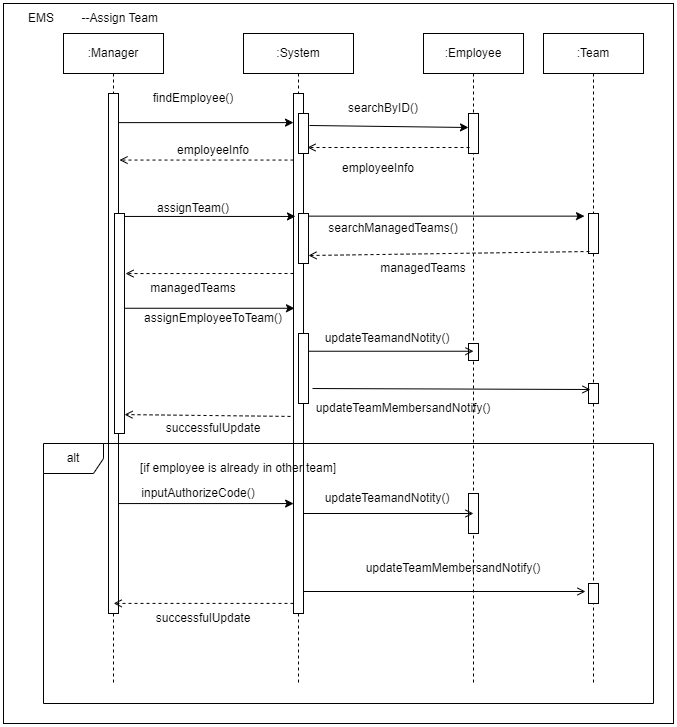

The diagram above was exported from draw.io. Its source (the exported page's mxGraphModel, read from the mxfile embedded in the PNG):
<mxGraphModel dx="1422" dy="737" grid="1" gridSize="10" guides="1" tooltips="1" connect="1" arrows="1" fold="1" page="1" pageScale="1" pageWidth="850" pageHeight="1100" math="0" shadow="0">
  <root>
    <mxCell id="0" />
    <mxCell id="1" parent="0" />
    <mxCell id="GNIPV4gWeDWY7IBdn3jq-2" value="" style="rounded=0;whiteSpace=wrap;html=1;" parent="1" vertex="1">
      <mxGeometry x="20" y="30" width="670" height="720" as="geometry" />
    </mxCell>
    <mxCell id="GNIPV4gWeDWY7IBdn3jq-5" value=":Manager" style="shape=umlLifeline;perimeter=lifelinePerimeter;whiteSpace=wrap;html=1;container=1;collapsible=0;recursiveResize=0;outlineConnect=0;" parent="1" vertex="1">
      <mxGeometry x="80" y="60" width="100" height="650" as="geometry" />
    </mxCell>
    <mxCell id="GNIPV4gWeDWY7IBdn3jq-22" value="" style="html=1;points=[];perimeter=orthogonalPerimeter;" parent="GNIPV4gWeDWY7IBdn3jq-5" vertex="1">
      <mxGeometry x="45" y="60" width="10" height="520" as="geometry" />
    </mxCell>
    <mxCell id="GNIPV4gWeDWY7IBdn3jq-39" value="" style="html=1;points=[];perimeter=orthogonalPerimeter;" parent="GNIPV4gWeDWY7IBdn3jq-5" vertex="1">
      <mxGeometry x="51" y="180" width="10" height="220" as="geometry" />
    </mxCell>
    <mxCell id="GNIPV4gWeDWY7IBdn3jq-6" value=":Team&lt;span style=&quot;caret-color: rgba(0, 0, 0, 0); color: rgba(0, 0, 0, 0); font-family: monospace; font-size: 0px; text-align: start;&quot;&gt;%3CmxGraphModel%3E%3Croot%3E%3CmxCell%20id%3D%220%22%2F%3E%3CmxCell%20id%3D%221%22%20parent%3D%220%22%2F%3E%3CmxCell%20id%3D%222%22%20value%3D%22%3AEmployee%22%20style%3D%22shape%3DumlLifeline%3Bperimeter%3DlifelinePerimeter%3BwhiteSpace%3Dwrap%3Bhtml%3D1%3Bcontainer%3D1%3Bcollapsible%3D0%3BrecursiveResize%3D0%3BoutlineConnect%3D0%3B%22%20vertex%3D%221%22%20parent%3D%221%22%3E%3CmxGeometry%20x%3D%2270%22%20y%3D%2260%22%20width%3D%22100%22%20height%3D%22300%22%20as%3D%22geometry%22%2F%3E%3C%2FmxCell%3E%3C%2Froot%3E%3C%2FmxGraphModel%3E&lt;/span&gt;" style="shape=umlLifeline;perimeter=lifelinePerimeter;whiteSpace=wrap;html=1;container=1;collapsible=0;recursiveResize=0;outlineConnect=0;" parent="1" vertex="1">
      <mxGeometry x="560" y="60" width="100" height="650" as="geometry" />
    </mxCell>
    <mxCell id="GNIPV4gWeDWY7IBdn3jq-43" value="" style="html=1;points=[];perimeter=orthogonalPerimeter;" parent="GNIPV4gWeDWY7IBdn3jq-6" vertex="1">
      <mxGeometry x="45" y="180" width="10" height="40" as="geometry" />
    </mxCell>
    <mxCell id="5nsLKQv0I0gIh-Yt6CsO-4" value="" style="html=1;points=[];perimeter=orthogonalPerimeter;" vertex="1" parent="GNIPV4gWeDWY7IBdn3jq-6">
      <mxGeometry x="45" y="350" width="10" height="20" as="geometry" />
    </mxCell>
    <mxCell id="GNIPV4gWeDWY7IBdn3jq-8" value="EMS&lt;span style=&quot;white-space: pre;&quot;&gt;&#09;--Assign Team&lt;/span&gt;" style="text;html=1;strokeColor=none;fillColor=none;align=center;verticalAlign=middle;whiteSpace=wrap;rounded=0;" parent="1" vertex="1">
      <mxGeometry x="20" y="30" width="180" height="30" as="geometry" />
    </mxCell>
    <mxCell id="GNIPV4gWeDWY7IBdn3jq-9" value=":System&lt;span style=&quot;caret-color: rgba(0, 0, 0, 0); color: rgba(0, 0, 0, 0); font-family: monospace; font-size: 0px; text-align: start;&quot;&gt;%3CmxGraphModel%3E%3Croot%3E%3CmxCell%20id%3D%220%22%2F%3E%3CmxCell%20id%3D%221%22%20parent%3D%220%22%2F%3E%3CmxCell%20id%3D%222%22%20value%3D%22%3AEmployee%22%20style%3D%22shape%3DumlLifeline%3Bperimeter%3DlifelinePerimeter%3BwhiteSpace%3Dwrap%3Bhtml%3D1%3Bcontainer%3D1%3Bcollapsible%3D0%3BrecursiveResize%3D0%3BoutlineConnect%3D0%3B%22%20vertex%3D%221%22%20parent%3D%221%22%3E%3CmxGeometry%20x%3D%2270%22%20y%3D%2260%22%20width%3D%22100%22%20height%3D%22300%22%20as%3D%22geometry%22%2F%3E%3C%2FmxCell%3E%3C%2Froot%3E%3C%2FmxGraphMode&lt;/span&gt;" style="shape=umlLifeline;perimeter=lifelinePerimeter;whiteSpace=wrap;html=1;container=1;collapsible=0;recursiveResize=0;outlineConnect=0;" parent="1" vertex="1">
      <mxGeometry x="260" y="60" width="110" height="650" as="geometry" />
    </mxCell>
    <mxCell id="GNIPV4gWeDWY7IBdn3jq-28" value="" style="html=1;points=[];perimeter=orthogonalPerimeter;" parent="GNIPV4gWeDWY7IBdn3jq-9" vertex="1">
      <mxGeometry x="50" y="60" width="10" height="520" as="geometry" />
    </mxCell>
    <mxCell id="GNIPV4gWeDWY7IBdn3jq-37" value="" style="html=1;points=[];perimeter=orthogonalPerimeter;" parent="GNIPV4gWeDWY7IBdn3jq-9" vertex="1">
      <mxGeometry x="55" y="80" width="10" height="40" as="geometry" />
    </mxCell>
    <mxCell id="GNIPV4gWeDWY7IBdn3jq-40" value="" style="html=1;points=[];perimeter=orthogonalPerimeter;" parent="GNIPV4gWeDWY7IBdn3jq-9" vertex="1">
      <mxGeometry x="55" y="180" width="10" height="50" as="geometry" />
    </mxCell>
    <mxCell id="5nsLKQv0I0gIh-Yt6CsO-1" value="" style="html=1;points=[];perimeter=orthogonalPerimeter;" vertex="1" parent="GNIPV4gWeDWY7IBdn3jq-9">
      <mxGeometry x="55" y="300" width="10" height="70" as="geometry" />
    </mxCell>
    <mxCell id="GNIPV4gWeDWY7IBdn3jq-21" value=":Employee" style="shape=umlLifeline;perimeter=lifelinePerimeter;whiteSpace=wrap;html=1;container=1;collapsible=0;recursiveResize=0;outlineConnect=0;" parent="1" vertex="1">
      <mxGeometry x="440" y="60" width="100" height="650" as="geometry" />
    </mxCell>
    <mxCell id="GNIPV4gWeDWY7IBdn3jq-25" value="" style="html=1;points=[];perimeter=orthogonalPerimeter;" parent="GNIPV4gWeDWY7IBdn3jq-21" vertex="1">
      <mxGeometry x="45" y="80" width="10" height="40" as="geometry" />
    </mxCell>
    <mxCell id="GNIPV4gWeDWY7IBdn3jq-56" value="" style="html=1;points=[];perimeter=orthogonalPerimeter;" parent="GNIPV4gWeDWY7IBdn3jq-21" vertex="1">
      <mxGeometry x="45" y="310" width="10" height="17" as="geometry" />
    </mxCell>
    <mxCell id="GNIPV4gWeDWY7IBdn3jq-23" style="edgeStyle=none;rounded=0;orthogonalLoop=1;jettySize=auto;html=1;entryX=0;entryY=0.056;entryDx=0;entryDy=0;entryPerimeter=0;" parent="1" source="GNIPV4gWeDWY7IBdn3jq-22" target="GNIPV4gWeDWY7IBdn3jq-28" edge="1">
      <mxGeometry relative="1" as="geometry">
        <mxPoint x="270" y="139.95000000000005" as="targetPoint" />
      </mxGeometry>
    </mxCell>
    <mxCell id="GNIPV4gWeDWY7IBdn3jq-24" value="findEmployee()" style="text;html=1;strokeColor=none;fillColor=none;align=center;verticalAlign=middle;whiteSpace=wrap;rounded=0;" parent="1" vertex="1">
      <mxGeometry x="180" y="110" width="60" height="30" as="geometry" />
    </mxCell>
    <mxCell id="GNIPV4gWeDWY7IBdn3jq-29" style="edgeStyle=none;rounded=0;orthogonalLoop=1;jettySize=auto;html=1;exitX=1.1;exitY=0.3;exitDx=0;exitDy=0;exitPerimeter=0;entryX=0;entryY=0.35;entryDx=0;entryDy=0;entryPerimeter=0;" parent="1" source="GNIPV4gWeDWY7IBdn3jq-37" target="GNIPV4gWeDWY7IBdn3jq-25" edge="1">
      <mxGeometry relative="1" as="geometry">
        <mxPoint x="480" y="150" as="targetPoint" />
      </mxGeometry>
    </mxCell>
    <mxCell id="GNIPV4gWeDWY7IBdn3jq-27" value="searchByID()" style="text;html=1;strokeColor=none;fillColor=none;align=center;verticalAlign=middle;whiteSpace=wrap;rounded=0;" parent="1" vertex="1">
      <mxGeometry x="370" y="120" width="60" height="30" as="geometry" />
    </mxCell>
    <mxCell id="GNIPV4gWeDWY7IBdn3jq-31" style="edgeStyle=none;rounded=0;orthogonalLoop=1;jettySize=auto;html=1;entryX=0.9;entryY=0.85;entryDx=0;entryDy=0;entryPerimeter=0;endArrow=open;endFill=0;dashed=1;exitX=0.1;exitY=0.85;exitDx=0;exitDy=0;exitPerimeter=0;" parent="1" source="GNIPV4gWeDWY7IBdn3jq-25" target="GNIPV4gWeDWY7IBdn3jq-37" edge="1">
      <mxGeometry relative="1" as="geometry">
        <mxPoint x="480" y="170" as="sourcePoint" />
      </mxGeometry>
    </mxCell>
    <mxCell id="GNIPV4gWeDWY7IBdn3jq-34" value="employeeInfo" style="text;html=1;strokeColor=none;fillColor=none;align=center;verticalAlign=middle;whiteSpace=wrap;rounded=0;" parent="1" vertex="1">
      <mxGeometry x="365" y="180" width="60" height="30" as="geometry" />
    </mxCell>
    <mxCell id="GNIPV4gWeDWY7IBdn3jq-35" style="edgeStyle=none;rounded=0;orthogonalLoop=1;jettySize=auto;html=1;entryX=1.1;entryY=0.128;entryDx=0;entryDy=0;entryPerimeter=0;endArrow=open;endFill=0;dashed=1;" parent="1" source="GNIPV4gWeDWY7IBdn3jq-28" target="GNIPV4gWeDWY7IBdn3jq-22" edge="1">
      <mxGeometry relative="1" as="geometry" />
    </mxCell>
    <mxCell id="GNIPV4gWeDWY7IBdn3jq-36" value="employeeInfo" style="text;html=1;strokeColor=none;fillColor=none;align=center;verticalAlign=middle;whiteSpace=wrap;rounded=0;" parent="1" vertex="1">
      <mxGeometry x="200" y="162" width="60" height="30" as="geometry" />
    </mxCell>
    <mxCell id="GNIPV4gWeDWY7IBdn3jq-38" style="edgeStyle=none;rounded=0;orthogonalLoop=1;jettySize=auto;html=1;exitX=0.5;exitY=1;exitDx=0;exitDy=0;" parent="1" source="GNIPV4gWeDWY7IBdn3jq-36" target="GNIPV4gWeDWY7IBdn3jq-36" edge="1">
      <mxGeometry relative="1" as="geometry" />
    </mxCell>
    <mxCell id="GNIPV4gWeDWY7IBdn3jq-41" style="edgeStyle=none;rounded=0;orthogonalLoop=1;jettySize=auto;html=1;entryX=0.1;entryY=0.413;entryDx=0;entryDy=0;entryPerimeter=0;" parent="1" source="GNIPV4gWeDWY7IBdn3jq-39" target="GNIPV4gWeDWY7IBdn3jq-28" edge="1">
      <mxGeometry relative="1" as="geometry">
        <mxPoint x="300" y="330" as="targetPoint" />
      </mxGeometry>
    </mxCell>
    <mxCell id="GNIPV4gWeDWY7IBdn3jq-42" value="assignTeam()" style="text;html=1;strokeColor=none;fillColor=none;align=center;verticalAlign=middle;whiteSpace=wrap;rounded=0;" parent="1" vertex="1">
      <mxGeometry x="180" y="220" width="60" height="30" as="geometry" />
    </mxCell>
    <mxCell id="GNIPV4gWeDWY7IBdn3jq-44" style="edgeStyle=none;rounded=0;orthogonalLoop=1;jettySize=auto;html=1;entryX=-0.4;entryY=0.066;entryDx=0;entryDy=0;entryPerimeter=0;" parent="1" source="GNIPV4gWeDWY7IBdn3jq-40" target="GNIPV4gWeDWY7IBdn3jq-43" edge="1">
      <mxGeometry relative="1" as="geometry">
        <mxPoint x="530" y="270" as="targetPoint" />
      </mxGeometry>
    </mxCell>
    <mxCell id="GNIPV4gWeDWY7IBdn3jq-45" value="searchManagedTeams()" style="text;html=1;strokeColor=none;fillColor=none;align=center;verticalAlign=middle;whiteSpace=wrap;rounded=0;" parent="1" vertex="1">
      <mxGeometry x="380" y="240" width="60" height="30" as="geometry" />
    </mxCell>
    <mxCell id="GNIPV4gWeDWY7IBdn3jq-46" style="edgeStyle=none;rounded=0;orthogonalLoop=1;jettySize=auto;html=1;entryX=1;entryY=0.84;entryDx=0;entryDy=0;entryPerimeter=0;endArrow=open;endFill=0;dashed=1;exitX=0.1;exitY=0.95;exitDx=0;exitDy=0;exitPerimeter=0;" parent="1" source="GNIPV4gWeDWY7IBdn3jq-43" target="GNIPV4gWeDWY7IBdn3jq-40" edge="1">
      <mxGeometry relative="1" as="geometry" />
    </mxCell>
    <mxCell id="GNIPV4gWeDWY7IBdn3jq-47" value="managedTeams" style="text;html=1;strokeColor=none;fillColor=none;align=center;verticalAlign=middle;whiteSpace=wrap;rounded=0;" parent="1" vertex="1">
      <mxGeometry x="410" y="280" width="60" height="30" as="geometry" />
    </mxCell>
    <mxCell id="GNIPV4gWeDWY7IBdn3jq-49" style="edgeStyle=none;rounded=0;orthogonalLoop=1;jettySize=auto;html=1;entryX=1.1;entryY=0.273;entryDx=0;entryDy=0;entryPerimeter=0;endArrow=open;endFill=0;dashed=1;" parent="1" target="GNIPV4gWeDWY7IBdn3jq-39" edge="1">
      <mxGeometry relative="1" as="geometry">
        <mxPoint x="150" y="300" as="targetPoint" />
        <mxPoint x="310" y="300" as="sourcePoint" />
      </mxGeometry>
    </mxCell>
    <mxCell id="GNIPV4gWeDWY7IBdn3jq-50" value="managedTeams" style="text;html=1;strokeColor=none;fillColor=none;align=center;verticalAlign=middle;whiteSpace=wrap;rounded=0;" parent="1" vertex="1">
      <mxGeometry x="180" y="300" width="60" height="30" as="geometry" />
    </mxCell>
    <mxCell id="GNIPV4gWeDWY7IBdn3jq-52" value="assignEmployeeToTeam()" style="text;html=1;strokeColor=none;fillColor=none;align=center;verticalAlign=middle;whiteSpace=wrap;rounded=0;" parent="1" vertex="1">
      <mxGeometry x="200" y="330" width="60" height="30" as="geometry" />
    </mxCell>
    <mxCell id="GNIPV4gWeDWY7IBdn3jq-54" style="edgeStyle=none;rounded=0;orthogonalLoop=1;jettySize=auto;html=1;exitX=0;exitY=0.5;exitDx=0;exitDy=0;" parent="1" source="GNIPV4gWeDWY7IBdn3jq-52" target="GNIPV4gWeDWY7IBdn3jq-52" edge="1">
      <mxGeometry relative="1" as="geometry" />
    </mxCell>
    <mxCell id="GNIPV4gWeDWY7IBdn3jq-57" style="edgeStyle=none;rounded=0;orthogonalLoop=1;jettySize=auto;html=1;entryX=0.5;entryY=0.455;entryDx=0;entryDy=0;entryPerimeter=0;endArrow=open;endFill=0;" parent="1" source="5nsLKQv0I0gIh-Yt6CsO-1" target="GNIPV4gWeDWY7IBdn3jq-56" edge="1">
      <mxGeometry relative="1" as="geometry" />
    </mxCell>
    <mxCell id="GNIPV4gWeDWY7IBdn3jq-58" value="updateTeamandNotity()" style="text;html=1;strokeColor=none;fillColor=none;align=center;verticalAlign=middle;whiteSpace=wrap;rounded=0;" parent="1" vertex="1">
      <mxGeometry x="374" y="350" width="60" height="30" as="geometry" />
    </mxCell>
    <mxCell id="GNIPV4gWeDWY7IBdn3jq-60" style="edgeStyle=none;rounded=0;orthogonalLoop=1;jettySize=auto;html=1;endArrow=open;endFill=0;exitX=1.4;exitY=0.786;exitDx=0;exitDy=0;exitPerimeter=0;entryX=0.2;entryY=0.3;entryDx=0;entryDy=0;entryPerimeter=0;" parent="1" target="5nsLKQv0I0gIh-Yt6CsO-4" edge="1" source="5nsLKQv0I0gIh-Yt6CsO-1">
      <mxGeometry relative="1" as="geometry">
        <mxPoint x="340" y="427" as="sourcePoint" />
        <mxPoint x="600" y="415" as="targetPoint" />
      </mxGeometry>
    </mxCell>
    <mxCell id="GNIPV4gWeDWY7IBdn3jq-65" value="alt" style="shape=umlFrame;whiteSpace=wrap;html=1;" parent="1" vertex="1">
      <mxGeometry x="60" y="470" width="610" height="260" as="geometry" />
    </mxCell>
    <mxCell id="GNIPV4gWeDWY7IBdn3jq-62" style="edgeStyle=none;rounded=0;orthogonalLoop=1;jettySize=auto;html=1;entryX=1;entryY=0.914;entryDx=0;entryDy=0;entryPerimeter=0;endArrow=open;endFill=0;dashed=1;exitX=-0.3;exitY=0.621;exitDx=0;exitDy=0;exitPerimeter=0;" parent="1" source="GNIPV4gWeDWY7IBdn3jq-28" target="GNIPV4gWeDWY7IBdn3jq-39" edge="1">
      <mxGeometry relative="1" as="geometry">
        <mxPoint x="270" y="430" as="sourcePoint" />
      </mxGeometry>
    </mxCell>
    <mxCell id="GNIPV4gWeDWY7IBdn3jq-63" value="successfulUpdate" style="text;html=1;strokeColor=none;fillColor=none;align=center;verticalAlign=middle;whiteSpace=wrap;rounded=0;" parent="1" vertex="1">
      <mxGeometry x="200" y="440" width="60" height="30" as="geometry" />
    </mxCell>
    <mxCell id="GNIPV4gWeDWY7IBdn3jq-66" value="[if employee is already in other team]" style="text;html=1;strokeColor=none;fillColor=none;align=center;verticalAlign=middle;whiteSpace=wrap;rounded=0;" parent="1" vertex="1">
      <mxGeometry x="120" y="480" width="270" height="30" as="geometry" />
    </mxCell>
    <mxCell id="GNIPV4gWeDWY7IBdn3jq-67" style="edgeStyle=none;rounded=0;orthogonalLoop=1;jettySize=auto;html=1;entryX=-0.3;entryY=0.059;entryDx=0;entryDy=0;entryPerimeter=0;" parent="1" source="GNIPV4gWeDWY7IBdn3jq-39" target="GNIPV4gWeDWY7IBdn3jq-40" edge="1">
      <mxGeometry relative="1" as="geometry" />
    </mxCell>
    <mxCell id="GNIPV4gWeDWY7IBdn3jq-68" style="edgeStyle=none;rounded=0;orthogonalLoop=1;jettySize=auto;html=1;entryX=0.41;entryY=0.231;entryDx=0;entryDy=0;entryPerimeter=0;" parent="1" source="GNIPV4gWeDWY7IBdn3jq-22" target="GNIPV4gWeDWY7IBdn3jq-65" edge="1">
      <mxGeometry relative="1" as="geometry" />
    </mxCell>
    <mxCell id="GNIPV4gWeDWY7IBdn3jq-69" value="inputAuthorizeCode()" style="text;html=1;strokeColor=none;fillColor=none;align=center;verticalAlign=middle;whiteSpace=wrap;rounded=0;" parent="1" vertex="1">
      <mxGeometry x="185" y="505" width="60" height="30" as="geometry" />
    </mxCell>
    <mxCell id="GNIPV4gWeDWY7IBdn3jq-70" value="" style="html=1;points=[];perimeter=orthogonalPerimeter;" parent="1" vertex="1">
      <mxGeometry x="485" y="520" width="10" height="40" as="geometry" />
    </mxCell>
    <mxCell id="GNIPV4gWeDWY7IBdn3jq-71" value="updateTeamandNotity()" style="text;html=1;strokeColor=none;fillColor=none;align=center;verticalAlign=middle;whiteSpace=wrap;rounded=0;" parent="1" vertex="1">
      <mxGeometry x="374" y="510" width="60" height="30" as="geometry" />
    </mxCell>
    <mxCell id="GNIPV4gWeDWY7IBdn3jq-72" style="edgeStyle=none;rounded=0;orthogonalLoop=1;jettySize=auto;html=1;entryX=0.5;entryY=0.5;entryDx=0;entryDy=0;entryPerimeter=0;endArrow=open;endFill=0;" parent="1" source="GNIPV4gWeDWY7IBdn3jq-28" target="GNIPV4gWeDWY7IBdn3jq-70" edge="1">
      <mxGeometry relative="1" as="geometry" />
    </mxCell>
    <mxCell id="GNIPV4gWeDWY7IBdn3jq-74" value="updateTeamMembersandNotify()" style="text;html=1;strokeColor=none;fillColor=none;align=center;verticalAlign=middle;whiteSpace=wrap;rounded=0;" parent="1" vertex="1">
      <mxGeometry x="440" y="580" width="60" height="30" as="geometry" />
    </mxCell>
    <mxCell id="GNIPV4gWeDWY7IBdn3jq-75" style="edgeStyle=none;rounded=0;orthogonalLoop=1;jettySize=auto;html=1;entryX=-0.3;entryY=0.4;entryDx=0;entryDy=0;entryPerimeter=0;endArrow=open;endFill=0;" parent="1" source="GNIPV4gWeDWY7IBdn3jq-28" target="5nsLKQv0I0gIh-Yt6CsO-5" edge="1">
      <mxGeometry relative="1" as="geometry" />
    </mxCell>
    <mxCell id="GNIPV4gWeDWY7IBdn3jq-76" style="edgeStyle=none;rounded=0;orthogonalLoop=1;jettySize=auto;html=1;entryX=0.115;entryY=0.615;entryDx=0;entryDy=0;entryPerimeter=0;endArrow=open;endFill=0;dashed=1;" parent="1" source="GNIPV4gWeDWY7IBdn3jq-28" target="GNIPV4gWeDWY7IBdn3jq-65" edge="1">
      <mxGeometry relative="1" as="geometry" />
    </mxCell>
    <mxCell id="GNIPV4gWeDWY7IBdn3jq-77" value="successfulUpdate" style="text;html=1;strokeColor=none;fillColor=none;align=center;verticalAlign=middle;whiteSpace=wrap;rounded=0;" parent="1" vertex="1">
      <mxGeometry x="190" y="630" width="60" height="30" as="geometry" />
    </mxCell>
    <mxCell id="GNIPV4gWeDWY7IBdn3jq-61" value="updateTeamMembersandNotify()" style="text;html=1;strokeColor=none;fillColor=none;align=center;verticalAlign=middle;whiteSpace=wrap;rounded=0;" parent="1" vertex="1">
      <mxGeometry x="390" y="420" width="60" height="30" as="geometry" />
    </mxCell>
    <mxCell id="5nsLKQv0I0gIh-Yt6CsO-5" value="" style="html=1;points=[];perimeter=orthogonalPerimeter;" vertex="1" parent="1">
      <mxGeometry x="605" y="610" width="10" height="20" as="geometry" />
    </mxCell>
  </root>
</mxGraphModel>